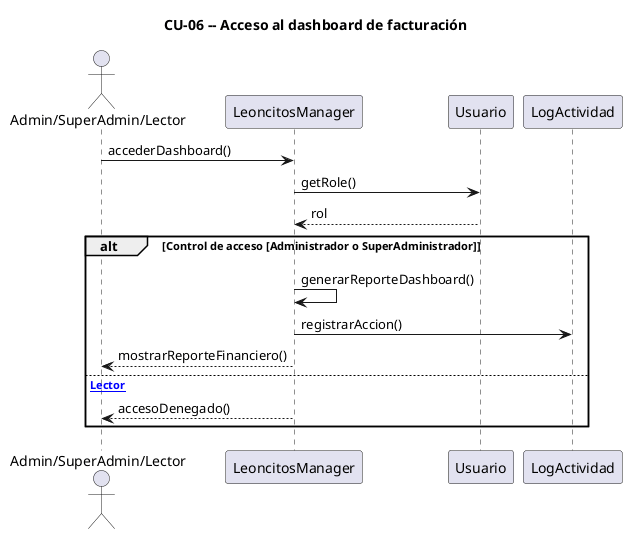

The diagram above was rendered by PlantUML. Its source (embedded in the PNG):
@startuml
title CU-06 -- Acceso al dashboard de facturación

actor "Admin/SuperAdmin/Lector"
participant "LeoncitosManager"
participant "Usuario"
participant "LogActividad"

"Admin/SuperAdmin/Lector" -> "LeoncitosManager" : accederDashboard()
"LeoncitosManager" -> "Usuario" : getRole()
"Usuario" --> "LeoncitosManager" : rol

alt Control de acceso [Administrador o SuperAdministrador]
    "LeoncitosManager" -> "LeoncitosManager" : generarReporteDashboard()
    "LeoncitosManager" -> "LogActividad" : registrarAccion()
    "LeoncitosManager" --> "Admin/SuperAdmin/Lector" : mostrarReporteFinanciero()
else [Lector]
    "LeoncitosManager" --> "Admin/SuperAdmin/Lector" : accesoDenegado()
end

@enduml